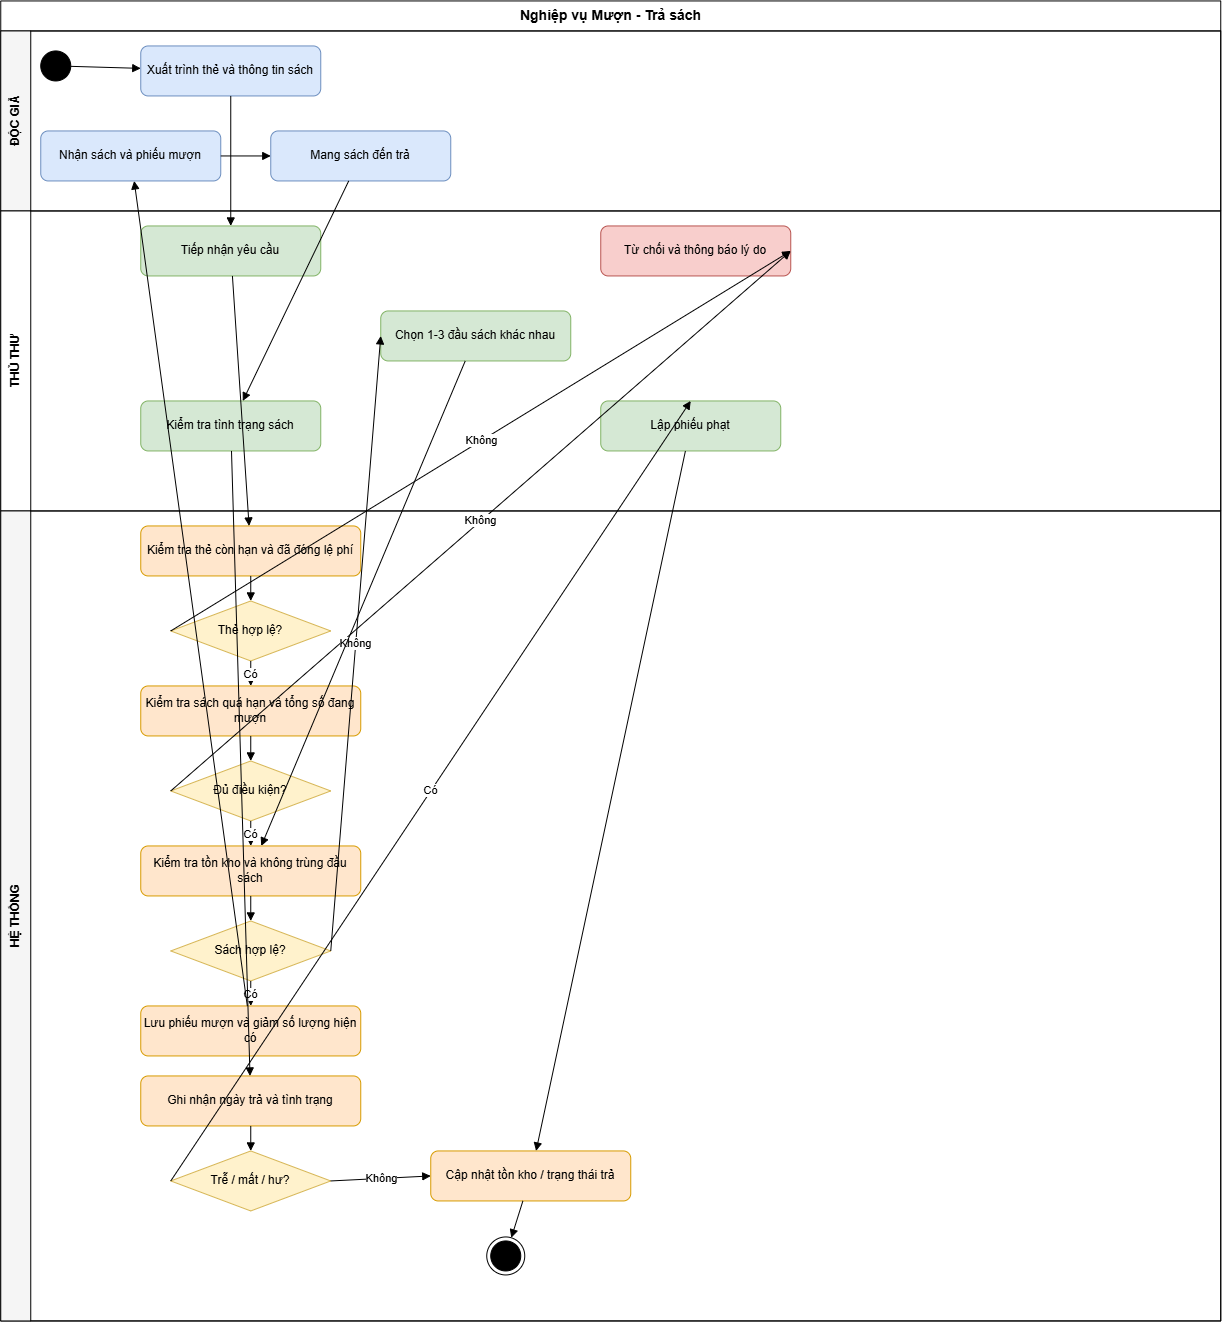

The diagram above was exported from draw.io. Its source (the exported page's mxGraphModel, read from the mxfile embedded in the PNG):
<mxGraphModel dx="2289" dy="1249" grid="1" gridSize="10" guides="1" tooltips="1" connect="1" arrows="1" fold="1" page="1" pageScale="1" pageWidth="1300" pageHeight="1050" math="0" shadow="0">
  <root>
    <mxCell id="0" />
    <mxCell id="1" parent="0" />
    <mxCell id="pool" parent="1" style="swimlane;html=1;startSize=30;horizontal=1;fontStyle=1;fontSize=14;" value="Nghiệp vụ Mượn - Trả sách" vertex="1">
      <mxGeometry height="1320" width="1220" x="40" y="20" as="geometry" />
    </mxCell>
    <mxCell id="lane_dg" parent="pool" style="swimlane;html=1;horizontal=0;startSize=30;fontStyle=1;fillColor=#f5f5f5;" value="ĐỘC GIẢ" vertex="1">
      <mxGeometry height="180" width="1220" y="30" as="geometry" />
    </mxCell>
    <mxCell id="start" parent="lane_dg" style="ellipse;whiteSpace=wrap;html=1;fillColor=#000000;" value="" vertex="1">
      <mxGeometry height="30" width="30" x="40" y="20" as="geometry" />
    </mxCell>
    <mxCell id="a1" parent="lane_dg" style="rounded=1;whiteSpace=wrap;html=1;fillColor=#dae8fc;strokeColor=#6c8ebf;" value="Xuất trình thẻ và thông tin sách" vertex="1">
      <mxGeometry height="50" width="180" x="140" y="15" as="geometry" />
    </mxCell>
    <mxCell id="a12" parent="lane_dg" style="rounded=1;whiteSpace=wrap;html=1;fillColor=#dae8fc;strokeColor=#6c8ebf;" value="Nhận sách và phiếu mượn" vertex="1">
      <mxGeometry height="50" width="180" x="40" y="100" as="geometry" />
    </mxCell>
    <mxCell id="a13" parent="lane_dg" style="rounded=1;whiteSpace=wrap;html=1;fillColor=#dae8fc;strokeColor=#6c8ebf;" value="Mang sách đến trả" vertex="1">
      <mxGeometry height="50" width="180" x="270" y="100" as="geometry" />
    </mxCell>
    <mxCell id="lane_tt" parent="pool" style="swimlane;html=1;horizontal=0;startSize=30;fontStyle=1;fillColor=#ffffff;" value="THỦ THƯ" vertex="1">
      <mxGeometry height="300" width="1220" y="210" as="geometry" />
    </mxCell>
    <mxCell id="a2" parent="lane_tt" style="rounded=1;whiteSpace=wrap;html=1;fillColor=#d5e8d4;strokeColor=#82b366;" value="Tiếp nhận yêu cầu" vertex="1">
      <mxGeometry height="50" width="180" x="140" y="15" as="geometry" />
    </mxCell>
    <mxCell id="a_reject" parent="lane_tt" style="rounded=1;whiteSpace=wrap;html=1;fillColor=#f8cecc;strokeColor=#b85450;" value="Từ chối và thông báo lý do" vertex="1">
      <mxGeometry height="50" width="190" x="600" y="15" as="geometry" />
    </mxCell>
    <mxCell id="a9" parent="lane_tt" style="rounded=1;whiteSpace=wrap;html=1;fillColor=#d5e8d4;strokeColor=#82b366;" value="Chọn 1-3 đầu sách khác nhau" vertex="1">
      <mxGeometry height="50" width="190" x="380" y="100" as="geometry" />
    </mxCell>
    <mxCell id="a14" parent="lane_tt" style="rounded=1;whiteSpace=wrap;html=1;fillColor=#d5e8d4;strokeColor=#82b366;" value="Kiểm tra tình trạng sách" vertex="1">
      <mxGeometry height="50" width="180" x="140" y="190" as="geometry" />
    </mxCell>
    <mxCell id="a18" parent="lane_tt" style="rounded=1;whiteSpace=wrap;html=1;fillColor=#d5e8d4;strokeColor=#82b366;" value="Lập phiếu phạt" vertex="1">
      <mxGeometry height="50" width="180" x="600" y="190" as="geometry" />
    </mxCell>
    <mxCell id="lane_ht" parent="pool" style="swimlane;html=1;horizontal=0;startSize=30;fontStyle=1;fillColor=#f5f5f5;" value="HỆ THỐNG" vertex="1">
      <mxGeometry height="810" width="1220" y="510" as="geometry" />
    </mxCell>
    <mxCell id="a3" parent="lane_ht" style="rounded=1;whiteSpace=wrap;html=1;fillColor=#ffe6cc;strokeColor=#d79b00;" value="Kiểm tra thẻ còn hạn và đã đóng lệ phí" vertex="1">
      <mxGeometry height="50" width="220" x="140" y="15" as="geometry" />
    </mxCell>
    <mxCell id="d1" parent="lane_ht" style="rhombus;whiteSpace=wrap;html=1;fillColor=#fff2cc;strokeColor=#d6b656;" value="Thẻ hợp lệ?" vertex="1">
      <mxGeometry height="60" width="160" x="170" y="90" as="geometry" />
    </mxCell>
    <mxCell id="a4" parent="lane_ht" style="rounded=1;whiteSpace=wrap;html=1;fillColor=#ffe6cc;strokeColor=#d79b00;" value="Kiểm tra sách quá hạn và tổng số đang mượn" vertex="1">
      <mxGeometry height="50" width="220" x="140" y="175" as="geometry" />
    </mxCell>
    <mxCell id="d2" parent="lane_ht" style="rhombus;whiteSpace=wrap;html=1;fillColor=#fff2cc;strokeColor=#d6b656;" value="Đủ điều kiện?" vertex="1">
      <mxGeometry height="60" width="160" x="170" y="250" as="geometry" />
    </mxCell>
    <mxCell id="a5" parent="lane_ht" style="rounded=1;whiteSpace=wrap;html=1;fillColor=#ffe6cc;strokeColor=#d79b00;" value="Kiểm tra tồn kho và không trùng đầu sách" vertex="1">
      <mxGeometry height="50" width="220" x="140" y="335" as="geometry" />
    </mxCell>
    <mxCell id="d3" parent="lane_ht" style="rhombus;whiteSpace=wrap;html=1;fillColor=#fff2cc;strokeColor=#d6b656;" value="Sách hợp lệ?" vertex="1">
      <mxGeometry height="60" width="160" x="170" y="410" as="geometry" />
    </mxCell>
    <mxCell id="a6" parent="lane_ht" style="rounded=1;whiteSpace=wrap;html=1;fillColor=#ffe6cc;strokeColor=#d79b00;" value="Lưu phiếu mượn và giảm số lượng hiện có" vertex="1">
      <mxGeometry height="50" width="220" x="140" y="495" as="geometry" />
    </mxCell>
    <mxCell id="a15" parent="lane_ht" style="rounded=1;whiteSpace=wrap;html=1;fillColor=#ffe6cc;strokeColor=#d79b00;" value="Ghi nhận ngày trả và tình trạng" vertex="1">
      <mxGeometry height="50" width="220" x="140" y="565" as="geometry" />
    </mxCell>
    <mxCell id="d4" parent="lane_ht" style="rhombus;whiteSpace=wrap;html=1;fillColor=#fff2cc;strokeColor=#d6b656;" value="Trễ / mất / hư?" vertex="1">
      <mxGeometry height="60" width="160" x="170" y="640" as="geometry" />
    </mxCell>
    <mxCell id="a17" parent="lane_ht" style="rounded=1;whiteSpace=wrap;html=1;fillColor=#ffe6cc;strokeColor=#d79b00;" value="Cập nhật tồn kho / trạng thái trả" vertex="1">
      <mxGeometry height="50" width="200" x="430" y="640" as="geometry" />
    </mxCell>
    <mxCell id="end" parent="lane_ht" style="ellipse;whiteSpace=wrap;html=1;fillColor=#000000;" value="" vertex="1">
      <mxGeometry height="30" width="30" x="490" y="730" as="geometry" />
    </mxCell>
    <mxCell id="end2" parent="lane_ht" style="ellipse;whiteSpace=wrap;html=1;fillColor=none;strokeColor=#000000;" value="" vertex="1">
      <mxGeometry height="38" width="38" x="486" y="726" as="geometry" />
    </mxCell>
    <mxCell id="f1" edge="1" parent="1" source="start" style="html=1;endArrow=block;" target="a1">
      <mxGeometry relative="1" as="geometry" />
    </mxCell>
    <mxCell id="f2" edge="1" parent="1" source="a1" style="html=1;endArrow=block;" target="a2">
      <mxGeometry relative="1" as="geometry" />
    </mxCell>
    <mxCell id="f3" edge="1" parent="1" source="a2" style="html=1;endArrow=block;" target="a3">
      <mxGeometry relative="1" as="geometry" />
    </mxCell>
    <mxCell id="f4" edge="1" parent="1" source="a3" style="html=1;endArrow=block;" target="d1">
      <mxGeometry relative="1" as="geometry" />
    </mxCell>
    <mxCell id="f5" edge="1" parent="1" source="d1" style="html=1;endArrow=block;" target="a4" value="Có">
      <mxGeometry relative="1" as="geometry" />
    </mxCell>
    <mxCell id="f6" edge="1" parent="1" source="d1" style="html=1;endArrow=block;exitX=0;exitY=0.5;entryX=1;entryY=0.5;" target="a_reject" value="Không">
      <mxGeometry relative="1" as="geometry" />
    </mxCell>
    <mxCell id="f7" edge="1" parent="1" source="a4" style="html=1;endArrow=block;" target="d2">
      <mxGeometry relative="1" as="geometry" />
    </mxCell>
    <mxCell id="f8" edge="1" parent="1" source="d2" style="html=1;endArrow=block;" target="a5" value="Có">
      <mxGeometry relative="1" as="geometry" />
    </mxCell>
    <mxCell id="f9" edge="1" parent="1" source="d2" style="html=1;endArrow=block;exitX=0;exitY=0.5;entryX=1;entryY=0.5;" target="a_reject" value="Không">
      <mxGeometry relative="1" as="geometry" />
    </mxCell>
    <mxCell id="f10" edge="1" parent="1" source="a5" style="html=1;endArrow=block;" target="d3">
      <mxGeometry relative="1" as="geometry" />
    </mxCell>
    <mxCell id="f11" edge="1" parent="1" source="d3" style="html=1;endArrow=block;" target="a6" value="Có">
      <mxGeometry relative="1" as="geometry" />
    </mxCell>
    <mxCell id="f12" edge="1" parent="1" source="d3" style="html=1;endArrow=block;exitX=1;exitY=0.5;entryX=0;entryY=0.5;" target="a9" value="Không">
      <mxGeometry relative="1" as="geometry" />
    </mxCell>
    <mxCell id="f13" edge="1" parent="1" source="a9" style="html=1;endArrow=block;" target="a5">
      <mxGeometry relative="1" as="geometry" />
    </mxCell>
    <mxCell id="f14" edge="1" parent="1" source="a6" style="html=1;endArrow=block;" target="a12">
      <mxGeometry relative="1" as="geometry" />
    </mxCell>
    <mxCell id="f15" edge="1" parent="1" source="a12" style="html=1;endArrow=block;" target="a13">
      <mxGeometry relative="1" as="geometry" />
    </mxCell>
    <mxCell id="f16" edge="1" parent="1" source="a13" style="html=1;endArrow=block;" target="a14">
      <mxGeometry relative="1" as="geometry" />
    </mxCell>
    <mxCell id="f17" edge="1" parent="1" source="a14" style="html=1;endArrow=block;" target="a15">
      <mxGeometry relative="1" as="geometry" />
    </mxCell>
    <mxCell id="f18" edge="1" parent="1" source="a15" style="html=1;endArrow=block;" target="d4">
      <mxGeometry relative="1" as="geometry" />
    </mxCell>
    <mxCell id="f19" edge="1" parent="1" source="d4" style="html=1;endArrow=block;exitX=0;exitY=0.5;entryX=0.5;entryY=0;" target="a18" value="Có">
      <mxGeometry relative="1" as="geometry" />
    </mxCell>
    <mxCell id="f20" edge="1" parent="1" source="d4" style="html=1;endArrow=block;exitX=1;exitY=0.5;entryX=0;entryY=0.5;" target="a17" value="Không">
      <mxGeometry relative="1" as="geometry" />
    </mxCell>
    <mxCell id="f21" edge="1" parent="1" source="a18" style="html=1;endArrow=block;" target="a17">
      <mxGeometry relative="1" as="geometry" />
    </mxCell>
    <mxCell id="f22" edge="1" parent="1" source="a17" style="html=1;endArrow=block;" target="end2">
      <mxGeometry relative="1" as="geometry" />
    </mxCell>
  </root>
</mxGraphModel>